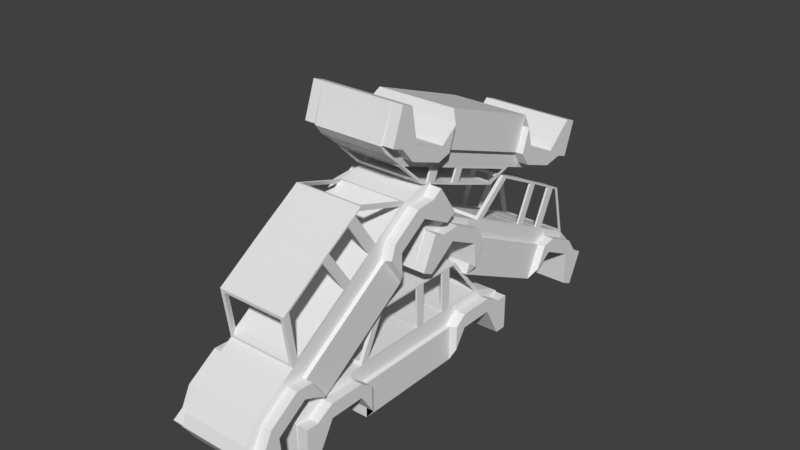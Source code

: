 # Source: carWall.blend  (saved by Blender 2.79.0; exported with 4.5.12 LTS)
import bpy
from mathutils import Matrix  # noqa: F401  (used for matrix-valued properties, if any)

bpy.ops.wm.read_factory_settings(use_empty=True)
scene = bpy.context.scene
scene.name = 'Scene'

# ---- collections
col_collection_1 = bpy.data.collections.new('Collection 1'); scene.collection.children.link(col_collection_1)

# ---- world
world_world = bpy.data.worlds.new('World'); scene.world = world_world
world_world.color = (0.05088, 0.05088, 0.05088)
world_world.use_sun_shadow = False
world_world.sun_shadow_jitter_overblur = 0.0
world_world.cycles.sampling_method = 'MANUAL'

# ---- meshes
me_cube_003 = bpy.data.meshes.new('Cube.003')
me_cube_003.from_pydata([(1.732, -1.155, -0.938), (1.732, -1.155, 1.0), (2.027, -1.356, 1.533), (2.027, -1.356, 0.7604), (2.027, -1.886, 1.533), (2.027, -1.886, 0.7604), (2.027, -2.142, 1.0), (2.027, -2.142, -0.938), (2.027, -2.323, 1.0), (2.027, -2.323, -0.938), (1.566, -1.155, -0.938), (1.566, -1.155, 1.0), (1.566, -1.356, 0.7604), (1.566, -1.356, 1.533), (1.566, -1.886, 0.7604), (1.566, -1.886, 1.533), (1.566, -2.142, -0.938), (1.566, -2.142, 1.0), (1.566, -2.323, -0.938), (1.566, -2.323, 1.0), (1.503, -1.033, 1.941), (1.503, -1.356, 1.834), (1.503, -1.886, 1.834), (1.503, -2.187, 1.421), (1.503, -2.333, 1.053), (1.503, -1.155, -0.938), (1.503, -1.356, 0.7604), (1.503, -1.886, 0.7604), (1.503, -2.142, -0.938), (1.503, -2.323, -0.938), (1.503, -0.7244, 2.656), (1.732, 0.5684, -0.938), (1.732, 0.5684, 1.0), (1.732, 0.0, -0.938), (1.732, 0.0, 1.0), (2.027, 0.7688, 1.533), (2.027, 0.7688, 0.7604), (2.027, 1.299, 1.533), (2.027, 1.299, 0.7604), (2.027, 1.555, 1.0), (2.027, 1.555, -0.938), (2.027, 1.736, 1.0), (2.027, 1.736, -0.938), (1.566, 0.5684, -0.938), (1.566, 0.5684, 1.0), (1.566, 0.0, 1.0), (1.566, 0.0, -0.938), (1.566, 0.7688, 0.7604), (1.566, 0.7688, 1.533), (1.566, 1.299, 0.7604), (1.566, 1.299, 1.533), (1.566, 1.555, -0.938), (1.566, 1.555, 1.0), (1.566, 1.736, -0.938), (1.566, 1.736, 1.0), (1.424, 0.4833, 1.929), (1.503, 0.0, -0.938), (1.503, 0.7688, 1.906), (1.503, 1.209, 1.906), (1.503, 1.6, 1.421), (1.503, 1.747, 1.053), (1.503, 0.5684, -0.938), (1.424, -0.04942, 1.951), (1.503, 0.7688, 0.7604), (1.503, 1.299, 0.7604), (1.503, 1.555, -0.938), (1.503, 1.736, -0.938), (1.424, -0.03739, 2.648), (1.424, 0.4953, 2.64), (1.503, 0.7229, 2.656), (1.424, 0.08511, 1.929), (1.424, 0.09713, 2.665), (1.346, -1.134, 1.989), (1.346, -0.8388, 2.607), (1.503, -1.155, 1.834), (1.503, -0.818, 2.763), (1.503, 0.0, 1.834), (1.503, 0.01202, 2.763), (1.424, 0.6405, 1.916), (1.424, 0.6526, 2.648), (1.368, 1.27, 1.966), (1.368, 0.8099, 2.596), (1.503, 0.7688, 1.834), (1.503, 0.5684, 1.834), (1.503, 0.5804, 2.728), (1.503, 1.299, 1.834), (1.503, 0.7808, 2.728), (-1.732, -1.155, -0.938), (-1.732, -1.155, 1.0), (0.0, -1.155, -0.938), (0.0, -1.155, 1.834), (-2.027, -1.356, 1.533), (-2.027, -1.356, 0.7604), (0.0, -1.356, 0.7604), (0.0, -1.356, 1.834), (-2.027, -1.886, 1.533), (-2.027, -1.886, 0.7604), (0.0, -1.886, 0.7604), (0.0, -1.886, 1.834), (-2.027, -2.142, 1.0), (-2.027, -2.142, -0.938), (0.0, -2.142, -0.938), (0.0, -2.187, 1.421), (-2.027, -2.323, 1.0), (-2.027, -2.323, -0.938), (0.0, -2.323, -0.938), (0.0, -2.333, 1.053), (-1.566, -1.155, -0.938), (-1.566, -1.155, 1.0), (-1.566, -1.356, 0.7604), (-1.566, -1.356, 1.533), (-1.566, -1.886, 0.7604), (-1.566, -1.886, 1.533), (-1.566, -2.142, -0.938), (-1.566, -2.142, 1.0), (-1.566, -2.323, -0.938), (-1.566, -2.323, 1.0), (-1.503, -1.033, 1.941), (-1.503, -1.356, 1.834), (-1.503, -1.886, 1.834), (-1.503, -2.187, 1.421), (-1.503, -2.333, 1.053), (-1.503, -1.155, -0.938), (-1.503, -1.356, 0.7604), (-1.503, -1.886, 0.7604), (-1.503, -2.142, -0.938), (-1.503, -2.323, -0.938), (-1.503, -0.7244, 2.656), (6.493e-07, -0.818, 2.763), (-1.732, 0.5684, -0.938), (-1.732, 0.5684, 1.0), (0.0, 0.5684, -0.938), (-1.732, 0.0, -0.938), (-1.732, 0.0, 1.0), (0.0, 0.0, -0.938), (-2.027, 0.7688, 1.533), (-2.027, 0.7688, 0.7604), (0.0, 0.7688, 0.7604), (-2.027, 1.299, 1.533), (-2.027, 1.299, 0.7604), (0.0, 1.299, 0.7604), (0.0, 1.299, 1.834), (-2.027, 1.555, 1.0), (-2.027, 1.555, -0.938), (0.0, 1.555, -0.938), (0.0, 1.6, 1.421), (-2.027, 1.736, 1.0), (-2.027, 1.736, -0.938), (0.0, 1.736, -0.938), (0.0, 1.747, 1.053), (-1.566, 0.5684, -0.938), (-1.566, 0.5684, 1.0), (-1.566, 0.0, 1.0), (-1.566, 0.0, -0.938), (-1.566, 0.7688, 0.7604), (-1.566, 0.7688, 1.533), (-1.566, 1.299, 0.7604), (-1.566, 1.299, 1.533), (-1.566, 1.555, -0.938), (-1.566, 1.555, 1.0), (-1.566, 1.736, -0.938), (-1.566, 1.736, 1.0), (-1.424, 0.4833, 1.929), (-1.503, 0.0, -0.938), (-1.503, 0.7688, 1.906), (-1.503, 1.209, 1.906), (-1.503, 1.6, 1.421), (-1.503, 1.747, 1.053), (-1.503, 0.5684, -0.938), (-1.424, -0.04942, 1.951), (-1.503, 0.7688, 0.7604), (-1.503, 1.299, 0.7604), (-1.503, 1.555, -0.938), (-1.503, 1.736, -0.938), (6.493e-07, 0.01202, 2.763), (-1.424, -0.03739, 2.648), (-1.424, 0.4953, 2.64), (6.493e-07, 0.5804, 2.728), (-1.503, 0.7229, 2.656), (6.493e-07, 0.7808, 2.728), (-1.424, 0.08511, 1.929), (-1.424, 0.09713, 2.665), (-1.346, -1.134, 1.989), (-1.346, -0.8388, 2.607), (-1.503, -1.155, 1.834), (-1.503, -0.818, 2.763), (0.0, -1.134, 1.989), (6.493e-07, -0.8388, 2.607), (-1.503, 0.0, 1.834), (-1.503, 0.01202, 2.763), (-1.424, 0.6405, 1.916), (-1.424, 0.6526, 2.648), (-1.368, 1.27, 1.966), (-1.368, 0.8099, 2.596), (-1.503, 0.7688, 1.834), (-1.503, 0.5684, 1.834), (-1.503, 0.5804, 2.728), (-1.503, 1.299, 1.834), (-1.503, 0.7808, 2.728), (0.0, 1.27, 1.966), (6.493e-07, 0.8099, 2.596), (0.0, -0.04942, 1.951), (0.0, -1.033, 1.941), (0.0, 0.6405, 1.916), (0.0, 0.7688, 1.906), (0.0, 1.209, 1.906), (1.503, -0.04942, 1.941), (1.503, -0.03739, 2.656), (1.503, 0.08511, 1.919), (1.503, 0.09713, 2.672), (1.503, 0.4953, 2.648), (1.503, 0.4833, 1.919), (1.503, 0.6526, 2.656), (1.503, 0.6405, 1.906), (-1.503, -0.04942, 1.941), (-1.503, -0.03739, 2.656), (-1.503, 0.08511, 1.919), (-1.503, 0.09713, 2.672), (-1.503, 0.4953, 2.648), (-1.503, 0.4833, 1.919), (-1.503, 0.6526, 2.656), (-1.503, 0.6405, 1.906), (0.0, -0.04942, 1.941), (0.0, 0.6405, 1.906), (0.0, -1.155, -0.3825), (0.0, -1.155, 1.834), (2.027, -1.155, 1.0), (2.027, -1.155, -0.3825), (1.566, -1.155, -0.3825), (1.566, -1.155, 1.0), (1.503, -1.155, -0.3825), (1.503, -1.155, 1.834), (-2.027, -1.155, 1.0), (-2.027, -1.155, -0.3825), (-1.566, -1.155, -0.3825), (-1.566, -1.155, 1.0), (-1.503, -1.155, -0.3825), (-1.503, -1.155, 1.834), (0.0, 0.5914, -0.2512), (2.027, 0.5914, 1.061), (2.027, 0.5914, -0.2512), (1.566, 0.5914, -0.2512), (1.566, 0.5914, 1.061), (1.503, 0.5914, -0.2512), (1.503, 0.5914, 1.834), (1.503, 0.6553, 1.906), (-2.027, 0.5914, 1.061), (-2.027, 0.5914, -0.2512), (-1.566, 0.5914, -0.2512), (-1.566, 0.5914, 1.061), (-1.503, 0.5914, -0.2512), (-1.503, 0.5914, 1.834), (-1.503, 0.6553, 1.906), (0.0, 0.6553, 1.906)], [], [(33, 34, 1, 0), (46, 33, 0, 10), (231, 225, 94, 21), (12, 3, 5, 14), (227, 226, 2, 3), (228, 227, 3, 12), (14, 5, 7, 16), (21, 94, 98, 22), (3, 2, 4, 5), (7, 6, 8, 9), (22, 98, 102, 23), (5, 4, 6, 7), (29, 24, 106, 105), (16, 7, 9, 18), (23, 102, 106, 24), (6, 17, 19, 8), (28, 16, 18, 29), (9, 8, 19, 18), (4, 15, 17, 6), (2, 13, 15, 4), (27, 14, 16, 28), (230, 228, 12, 26), (26, 12, 14, 27), (226, 229, 13, 2), (34, 45, 11, 1), (56, 46, 10, 25), (134, 56, 25, 89), (93, 26, 27, 97), (224, 230, 26, 93), (97, 27, 28, 101), (101, 28, 29, 105), (17, 23, 24, 19), (18, 19, 24, 29), (15, 22, 23, 17), (13, 21, 22, 15), (229, 231, 21, 13), (45, 76, 74, 11), (77, 174, 128, 75), (33, 31, 32, 34), (46, 43, 31, 33), (47, 49, 38, 36), (240, 36, 35, 239), (241, 47, 36, 240), (49, 51, 40, 38), (36, 38, 37, 35), (40, 42, 41, 39), (85, 59, 145, 141), (38, 40, 39, 37), (66, 148, 149, 60), (51, 53, 42, 40), (59, 60, 149, 145), (39, 41, 54, 52), (65, 66, 53, 51), (42, 53, 54, 41), (37, 39, 52, 50), (35, 37, 50, 48), (64, 65, 51, 49), (243, 63, 47, 241), (63, 64, 49, 47), (239, 35, 48, 242), (34, 32, 44, 45), (56, 61, 43, 46), (134, 131, 61, 56), (137, 140, 64, 63), (238, 137, 63, 243), (140, 144, 65, 64), (144, 148, 66, 65), (52, 54, 60, 59), (53, 66, 60, 54), (50, 52, 59, 85), (48, 50, 85, 82), (242, 48, 82, 244), (45, 44, 83, 76), (84, 86, 179, 177), (77, 84, 177, 174), (207, 206, 76, 77), (206, 20, 74, 76), (30, 207, 77, 75), (20, 30, 75, 74), (72, 186, 90, 74), (187, 73, 75, 128), (73, 72, 74, 75), (208, 209, 77, 76), (211, 208, 76, 83), (209, 210, 84, 77), (210, 211, 83, 84), (69, 58, 85, 86), (58, 57, 82, 85), (245, 213, 83, 244), (212, 69, 86, 84), (213, 212, 84, 83), (80, 81, 86, 85), (199, 80, 85, 141), (81, 200, 179, 86), (132, 87, 88, 133), (153, 107, 87, 132), (237, 118, 94, 225), (109, 111, 96, 92), (233, 92, 91, 232), (234, 109, 92, 233), (111, 113, 100, 96), (118, 119, 98, 94), (92, 96, 95, 91), (100, 104, 103, 99), (119, 120, 102, 98), (96, 100, 99, 95), (126, 105, 106, 121), (113, 115, 104, 100), (120, 121, 106, 102), (99, 103, 116, 114), (125, 126, 115, 113), (104, 115, 116, 103), (95, 99, 114, 112), (91, 95, 112, 110), (124, 125, 113, 111), (236, 123, 109, 234), (123, 124, 111, 109), (232, 91, 110, 235), (133, 88, 108, 152), (163, 122, 107, 153), (134, 89, 122, 163), (93, 97, 124, 123), (224, 93, 123, 236), (97, 101, 125, 124), (101, 105, 126, 125), (114, 116, 121, 120), (115, 126, 121, 116), (112, 114, 120, 119), (110, 112, 119, 118), (235, 110, 118, 237), (152, 108, 184, 188), (189, 185, 128, 174), (132, 133, 130, 129), (153, 132, 129, 150), (154, 136, 139, 156), (247, 246, 135, 136), (248, 247, 136, 154), (156, 139, 143, 158), (136, 135, 138, 139), (143, 142, 146, 147), (197, 141, 145, 166), (139, 138, 142, 143), (173, 167, 149, 148), (158, 143, 147, 160), (166, 145, 149, 167), (142, 159, 161, 146), (172, 158, 160, 173), (147, 146, 161, 160), (138, 157, 159, 142), (135, 155, 157, 138), (171, 156, 158, 172), (250, 248, 154, 170), (170, 154, 156, 171), (246, 249, 155, 135), (133, 152, 151, 130), (163, 153, 150, 168), (134, 163, 168, 131), (137, 170, 171, 140), (238, 250, 170, 137), (140, 171, 172, 144), (144, 172, 173, 148), (159, 166, 167, 161), (160, 161, 167, 173), (157, 197, 166, 159), (155, 194, 197, 157), (249, 251, 194, 155), (152, 188, 195, 151), (196, 177, 179, 198), (189, 174, 177, 196), (215, 189, 188, 214), (214, 188, 184, 117), (127, 185, 189, 215), (117, 184, 185, 127), (182, 184, 90, 186), (187, 128, 185, 183), (183, 185, 184, 182), (216, 188, 189, 217), (219, 195, 188, 216), (217, 189, 196, 218), (218, 196, 195, 219), (178, 198, 197, 165), (165, 197, 194, 164), (252, 251, 195, 221), (220, 196, 198, 178), (221, 195, 196, 220), (192, 197, 198, 193), (199, 141, 197, 192), (193, 198, 179, 200), (202, 222, 214, 117), (20, 206, 222, 202), (186, 72, 20, 202), (182, 186, 202, 117), (117, 127, 183, 182), (20, 72, 73, 30), (211, 219, 216, 208), (253, 252, 221, 223), (205, 165, 164, 204), (58, 205, 204, 57), (245, 253, 223, 213), (199, 205, 58, 80), (192, 165, 205, 199), (209, 217, 218, 210), (178, 165, 192, 193), (69, 81, 80, 58), (69, 212, 220, 178), (193, 81, 69, 178), (162, 55, 78, 203, 190), (30, 127, 215, 207), (187, 183, 127, 30, 73), (55, 68, 79, 78), (67, 62, 206, 207), (70, 71, 209, 208), (68, 55, 211, 210), (78, 79, 212, 213), (169, 175, 215, 214), (181, 180, 216, 217), (162, 176, 218, 219), (191, 190, 221, 220), (201, 169, 214, 222), (62, 201, 222, 206), (180, 70, 208, 216), (55, 162, 219, 211), (190, 203, 223, 221), (203, 78, 213, 223), (176, 68, 210, 218), (71, 181, 217, 209), (79, 191, 220, 212), (175, 67, 207, 215), (169, 201, 62, 70, 180), (67, 71, 70, 62), (175, 169, 180, 181), (162, 190, 191, 176), (181, 71, 67, 175), (176, 191, 79, 68), (108, 235, 237, 184), (89, 224, 236, 122), (88, 232, 235, 108), (122, 236, 234, 107), (107, 234, 233, 87), (87, 233, 232, 88), (184, 237, 225, 90), (11, 74, 231, 229), (89, 25, 230, 224), (1, 11, 229, 226), (25, 10, 228, 230), (10, 0, 227, 228), (0, 1, 226, 227), (74, 90, 225, 231), (57, 204, 253, 245), (204, 164, 252, 253), (164, 194, 251, 252), (151, 195, 251, 249), (131, 168, 250, 238), (130, 151, 249, 246), (168, 150, 248, 250), (150, 129, 247, 248), (129, 130, 246, 247), (57, 245, 244, 82), (44, 242, 244, 83), (131, 238, 243, 61), (32, 239, 242, 44), (61, 243, 241, 43), (43, 241, 240, 31), (31, 240, 239, 32)])
me_cube_003.use_remesh_preserve_volume = False
me_cube_003.use_remesh_preserve_attributes = False
me_cube_003.use_mirror_vertex_groups = False
me_cube_003.update()
me_cube_002 = bpy.data.meshes.new('Cube.002')
me_cube_002.from_pydata([(1.732, -1.155, -0.938), (1.732, -1.155, 1.0), (2.027, -1.356, 1.533), (2.027, -1.356, 0.7604), (2.027, -1.886, 1.533), (2.027, -1.886, 0.7604), (2.027, -2.142, 1.0), (2.027, -2.142, -0.938), (2.027, -2.323, 1.0), (2.027, -2.323, -0.938), (1.566, -1.155, -0.938), (1.566, -1.155, 1.0), (1.566, -1.356, 0.7604), (1.566, -1.356, 1.533), (1.566, -1.886, 0.7604), (1.566, -1.886, 1.533), (1.566, -2.142, -0.938), (1.566, -2.142, 1.0), (1.566, -2.323, -0.938), (1.566, -2.323, 1.0), (1.503, -1.033, 1.941), (1.503, -1.356, 1.834), (1.503, -1.886, 1.834), (1.503, -2.187, 1.421), (1.503, -2.333, 1.053), (1.503, -1.155, -0.938), (1.503, -1.356, 0.7604), (1.503, -1.886, 0.7604), (1.503, -2.142, -0.938), (1.503, -2.323, -0.938), (1.503, -0.7364, 4.169), (1.732, 0.5684, -0.938), (1.732, 0.5684, 1.0), (1.732, 0.0, -0.938), (1.732, 0.0, 1.0), (2.027, 0.7688, 1.533), (2.027, 0.7688, 0.7604), (2.027, 1.299, 1.533), (2.027, 1.299, 0.7604), (2.027, 1.555, 1.0), (2.027, 1.555, -0.938), (2.027, 1.736, 1.0), (2.027, 1.736, -0.938), (1.566, 0.5684, -0.938), (1.566, 0.5684, 1.0), (1.566, 0.0, 1.0), (1.566, 0.0, -0.938), (1.566, 0.7688, 0.7604), (1.566, 0.7688, 1.533), (1.566, 1.299, 0.7604), (1.566, 1.299, 1.533), (1.566, 1.555, -0.938), (1.566, 1.555, 1.0), (1.566, 1.736, -0.938), (1.566, 1.736, 1.0), (1.424, 0.4833, 1.929), (1.503, 0.0, -0.938), (1.503, 0.7688, 1.906), (1.503, 1.209, 1.906), (1.503, 1.6, 1.421), (1.503, 1.747, 1.053), (1.503, 0.5684, -0.938), (1.424, -0.04942, 1.951), (1.503, 0.7688, 0.7604), (1.503, 1.299, 0.7604), (1.503, 1.555, -0.938), (1.503, 1.736, -0.938), (1.424, -0.04942, 4.161), (1.424, 0.4833, 4.153), (1.503, 0.7108, 4.168), (1.424, 0.08511, 1.929), (1.424, 0.08511, 4.177), (1.346, -1.134, 1.989), (1.346, -0.8508, 4.12), (1.503, -1.155, 1.834), (1.503, -0.8301, 4.276), (1.503, 0.0, 1.834), (1.503, 0.0, 4.276), (1.424, 0.6405, 1.916), (1.424, 0.6405, 4.16), (1.368, 1.27, 1.966), (1.368, 0.7979, 4.108), (1.503, 0.7688, 1.834), (1.503, 0.5684, 1.834), (1.503, 0.5684, 4.24), (1.503, 1.299, 1.834), (1.503, 0.7688, 4.24), (-1.732, -1.155, -0.938), (-1.732, -1.155, 1.0), (0.0, -1.155, -0.938), (0.0, -1.155, 1.834), (-2.027, -1.356, 1.533), (-2.027, -1.356, 0.7604), (0.0, -1.356, 0.7604), (0.0, -1.356, 1.834), (-2.027, -1.886, 1.533), (-2.027, -1.886, 0.7604), (0.0, -1.886, 0.7604), (0.0, -1.886, 1.834), (-2.027, -2.142, 1.0), (-2.027, -2.142, -0.938), (0.0, -2.142, -0.938), (0.0, -2.187, 1.421), (-2.027, -2.323, 1.0), (-2.027, -2.323, -0.938), (0.0, -2.323, -0.938), (0.0, -2.333, 1.053), (-1.566, -1.155, -0.938), (-1.566, -1.155, 1.0), (-1.566, -1.356, 0.7604), (-1.566, -1.356, 1.533), (-1.566, -1.886, 0.7604), (-1.566, -1.886, 1.533), (-1.566, -2.142, -0.938), (-1.566, -2.142, 1.0), (-1.566, -2.323, -0.938), (-1.566, -2.323, 1.0), (-1.503, -1.033, 1.941), (-1.503, -1.356, 1.834), (-1.503, -1.886, 1.834), (-1.503, -2.187, 1.421), (-1.503, -2.333, 1.053), (-1.503, -1.155, -0.938), (-1.503, -1.356, 0.7604), (-1.503, -1.886, 0.7604), (-1.503, -2.142, -0.938), (-1.503, -2.323, -0.938), (-1.503, -0.7364, 4.169), (0.0, -0.8301, 4.276), (-1.732, 0.5684, -0.938), (-1.732, 0.5684, 1.0), (0.0, 0.5684, -0.938), (-1.732, 0.0, -0.938), (-1.732, 0.0, 1.0), (0.0, 0.0, -0.938), (-2.027, 0.7688, 1.533), (-2.027, 0.7688, 0.7604), (0.0, 0.7688, 0.7604), (-2.027, 1.299, 1.533), (-2.027, 1.299, 0.7604), (0.0, 1.299, 0.7604), (0.0, 1.299, 1.834), (-2.027, 1.555, 1.0), (-2.027, 1.555, -0.938), (0.0, 1.555, -0.938), (0.0, 1.6, 1.421), (-2.027, 1.736, 1.0), (-2.027, 1.736, -0.938), (0.0, 1.736, -0.938), (0.0, 1.747, 1.053), (-1.566, 0.5684, -0.938), (-1.566, 0.5684, 1.0), (-1.566, 0.0, 1.0), (-1.566, 0.0, -0.938), (-1.566, 0.7688, 0.7604), (-1.566, 0.7688, 1.533), (-1.566, 1.299, 0.7604), (-1.566, 1.299, 1.533), (-1.566, 1.555, -0.938), (-1.566, 1.555, 1.0), (-1.566, 1.736, -0.938), (-1.566, 1.736, 1.0), (-1.424, 0.4833, 1.929), (-1.503, 0.0, -0.938), (-1.503, 0.7688, 1.906), (-1.503, 1.209, 1.906), (-1.503, 1.6, 1.421), (-1.503, 1.747, 1.053), (-1.503, 0.5684, -0.938), (-1.424, -0.04942, 1.951), (-1.503, 0.7688, 0.7604), (-1.503, 1.299, 0.7604), (-1.503, 1.555, -0.938), (-1.503, 1.736, -0.938), (0.0, 0.0, 4.276), (-1.424, -0.04942, 4.161), (-1.424, 0.4833, 4.153), (0.0, 0.5684, 4.24), (-1.503, 0.7108, 4.168), (0.0, 0.7688, 4.24), (-1.424, 0.08511, 1.929), (-1.424, 0.08511, 4.177), (-1.346, -1.134, 1.989), (-1.346, -0.8508, 4.12), (-1.503, -1.155, 1.834), (-1.503, -0.8301, 4.276), (0.0, -1.134, 1.989), (0.0, -0.8508, 4.12), (-1.503, 0.0, 1.834), (-1.503, 0.0, 4.276), (-1.424, 0.6405, 1.916), (-1.424, 0.6405, 4.16), (-1.368, 1.27, 1.966), (-1.368, 0.7979, 4.108), (-1.503, 0.7688, 1.834), (-1.503, 0.5684, 1.834), (-1.503, 0.5684, 4.24), (-1.503, 1.299, 1.834), (-1.503, 0.7688, 4.24), (0.0, 1.27, 1.966), (0.0, 0.7979, 4.108), (0.0, -0.04942, 1.951), (0.0, -1.033, 1.941), (0.0, 0.6405, 1.916), (0.0, 0.7688, 1.906), (0.0, 1.209, 1.906), (1.503, -0.04942, 1.941), (1.503, -0.04942, 4.169), (1.503, 0.08511, 1.919), (1.503, 0.08511, 4.185), (1.503, 0.4833, 4.16), (1.503, 0.4833, 1.919), (1.503, 0.6405, 4.168), (1.503, 0.6405, 1.906), (-1.503, -0.04942, 1.941), (-1.503, -0.04942, 4.169), (-1.503, 0.08511, 1.919), (-1.503, 0.08511, 4.185), (-1.503, 0.4833, 4.16), (-1.503, 0.4833, 1.919), (-1.503, 0.6405, 4.168), (-1.503, 0.6405, 1.906), (0.0, -0.04942, 1.941), (0.0, 0.6405, 1.906), (0.0, -1.155, -0.3825), (0.0, -1.155, 1.834), (2.027, -1.155, 1.0), (2.027, -1.155, -0.3825), (1.566, -1.155, -0.3825), (1.566, -1.155, 1.0), (1.503, -1.155, -0.3825), (1.503, -1.155, 1.834), (-2.027, -1.155, 1.0), (-2.027, -1.155, -0.3825), (-1.566, -1.155, -0.3825), (-1.566, -1.155, 1.0), (-1.503, -1.155, -0.3825), (-1.503, -1.155, 1.834), (0.0, 0.5914, -0.2512), (2.027, 0.5914, 1.061), (2.027, 0.5914, -0.2512), (1.566, 0.5914, -0.2512), (1.566, 0.5914, 1.061), (1.503, 0.5914, -0.2512), (1.503, 0.5914, 1.834), (1.503, 0.6553, 1.906), (-2.027, 0.5914, 1.061), (-2.027, 0.5914, -0.2512), (-1.566, 0.5914, -0.2512), (-1.566, 0.5914, 1.061), (-1.503, 0.5914, -0.2512), (-1.503, 0.5914, 1.834), (-1.503, 0.6553, 1.906), (0.0, 0.6553, 1.906)], [], [(33, 34, 1, 0), (46, 33, 0, 10), (231, 225, 94, 21), (12, 3, 5, 14), (227, 226, 2, 3), (228, 227, 3, 12), (14, 5, 7, 16), (21, 94, 98, 22), (3, 2, 4, 5), (7, 6, 8, 9), (22, 98, 102, 23), (5, 4, 6, 7), (29, 24, 106, 105), (16, 7, 9, 18), (23, 102, 106, 24), (6, 17, 19, 8), (28, 16, 18, 29), (9, 8, 19, 18), (4, 15, 17, 6), (2, 13, 15, 4), (27, 14, 16, 28), (230, 228, 12, 26), (26, 12, 14, 27), (226, 229, 13, 2), (34, 45, 11, 1), (56, 46, 10, 25), (134, 56, 25, 89), (93, 26, 27, 97), (224, 230, 26, 93), (97, 27, 28, 101), (101, 28, 29, 105), (17, 23, 24, 19), (18, 19, 24, 29), (15, 22, 23, 17), (13, 21, 22, 15), (229, 231, 21, 13), (45, 76, 74, 11), (77, 174, 128, 75), (33, 31, 32, 34), (46, 43, 31, 33), (47, 49, 38, 36), (240, 36, 35, 239), (241, 47, 36, 240), (49, 51, 40, 38), (36, 38, 37, 35), (40, 42, 41, 39), (85, 59, 145, 141), (38, 40, 39, 37), (66, 148, 149, 60), (51, 53, 42, 40), (59, 60, 149, 145), (39, 41, 54, 52), (65, 66, 53, 51), (42, 53, 54, 41), (37, 39, 52, 50), (35, 37, 50, 48), (64, 65, 51, 49), (243, 63, 47, 241), (63, 64, 49, 47), (239, 35, 48, 242), (34, 32, 44, 45), (56, 61, 43, 46), (134, 131, 61, 56), (137, 140, 64, 63), (238, 137, 63, 243), (140, 144, 65, 64), (144, 148, 66, 65), (52, 54, 60, 59), (53, 66, 60, 54), (50, 52, 59, 85), (48, 50, 85, 82), (242, 48, 82, 244), (45, 44, 83, 76), (84, 86, 179, 177), (77, 84, 177, 174), (207, 206, 76, 77), (206, 20, 74, 76), (30, 207, 77, 75), (20, 30, 75, 74), (72, 186, 90, 74), (187, 73, 75, 128), (73, 72, 74, 75), (208, 209, 77, 76), (211, 208, 76, 83), (209, 210, 84, 77), (210, 211, 83, 84), (69, 58, 85, 86), (58, 57, 82, 85), (245, 213, 83, 244), (212, 69, 86, 84), (213, 212, 84, 83), (80, 81, 86, 85), (199, 80, 85, 141), (81, 200, 179, 86), (132, 87, 88, 133), (153, 107, 87, 132), (237, 118, 94, 225), (109, 111, 96, 92), (233, 92, 91, 232), (234, 109, 92, 233), (111, 113, 100, 96), (118, 119, 98, 94), (92, 96, 95, 91), (100, 104, 103, 99), (119, 120, 102, 98), (96, 100, 99, 95), (126, 105, 106, 121), (113, 115, 104, 100), (120, 121, 106, 102), (99, 103, 116, 114), (125, 126, 115, 113), (104, 115, 116, 103), (95, 99, 114, 112), (91, 95, 112, 110), (124, 125, 113, 111), (236, 123, 109, 234), (123, 124, 111, 109), (232, 91, 110, 235), (133, 88, 108, 152), (163, 122, 107, 153), (134, 89, 122, 163), (93, 97, 124, 123), (224, 93, 123, 236), (97, 101, 125, 124), (101, 105, 126, 125), (114, 116, 121, 120), (115, 126, 121, 116), (112, 114, 120, 119), (110, 112, 119, 118), (235, 110, 118, 237), (152, 108, 184, 188), (189, 185, 128, 174), (132, 133, 130, 129), (153, 132, 129, 150), (154, 136, 139, 156), (247, 246, 135, 136), (248, 247, 136, 154), (156, 139, 143, 158), (136, 135, 138, 139), (143, 142, 146, 147), (197, 141, 145, 166), (139, 138, 142, 143), (173, 167, 149, 148), (158, 143, 147, 160), (166, 145, 149, 167), (142, 159, 161, 146), (172, 158, 160, 173), (147, 146, 161, 160), (138, 157, 159, 142), (135, 155, 157, 138), (171, 156, 158, 172), (250, 248, 154, 170), (170, 154, 156, 171), (246, 249, 155, 135), (133, 152, 151, 130), (163, 153, 150, 168), (134, 163, 168, 131), (137, 170, 171, 140), (238, 250, 170, 137), (140, 171, 172, 144), (144, 172, 173, 148), (159, 166, 167, 161), (160, 161, 167, 173), (157, 197, 166, 159), (155, 194, 197, 157), (249, 251, 194, 155), (152, 188, 195, 151), (196, 177, 179, 198), (189, 174, 177, 196), (215, 189, 188, 214), (214, 188, 184, 117), (127, 185, 189, 215), (117, 184, 185, 127), (182, 184, 90, 186), (187, 128, 185, 183), (183, 185, 184, 182), (216, 188, 189, 217), (219, 195, 188, 216), (217, 189, 196, 218), (218, 196, 195, 219), (178, 198, 197, 165), (165, 197, 194, 164), (252, 251, 195, 221), (220, 196, 198, 178), (221, 195, 196, 220), (192, 197, 198, 193), (199, 141, 197, 192), (193, 198, 179, 200), (202, 222, 214, 117), (20, 206, 222, 202), (186, 72, 20, 202), (182, 186, 202, 117), (117, 127, 183, 182), (20, 72, 73, 30), (211, 219, 216, 208), (253, 252, 221, 223), (205, 165, 164, 204), (58, 205, 204, 57), (245, 253, 223, 213), (199, 205, 58, 80), (192, 165, 205, 199), (209, 217, 218, 210), (178, 165, 192, 193), (69, 81, 80, 58), (69, 212, 220, 178), (193, 81, 69, 178), (162, 55, 78, 203, 190), (30, 127, 215, 207), (187, 183, 127, 30, 73), (55, 68, 79, 78), (67, 62, 206, 207), (70, 71, 209, 208), (68, 55, 211, 210), (78, 79, 212, 213), (169, 175, 215, 214), (181, 180, 216, 217), (162, 176, 218, 219), (191, 190, 221, 220), (201, 169, 214, 222), (62, 201, 222, 206), (180, 70, 208, 216), (55, 162, 219, 211), (190, 203, 223, 221), (203, 78, 213, 223), (176, 68, 210, 218), (71, 181, 217, 209), (79, 191, 220, 212), (175, 67, 207, 215), (169, 201, 62, 70, 180), (67, 71, 70, 62), (175, 169, 180, 181), (162, 190, 191, 176), (181, 71, 67, 175), (176, 191, 79, 68), (108, 235, 237, 184), (89, 224, 236, 122), (88, 232, 235, 108), (122, 236, 234, 107), (107, 234, 233, 87), (87, 233, 232, 88), (184, 237, 225, 90), (11, 74, 231, 229), (89, 25, 230, 224), (1, 11, 229, 226), (25, 10, 228, 230), (10, 0, 227, 228), (0, 1, 226, 227), (74, 90, 225, 231), (57, 204, 253, 245), (204, 164, 252, 253), (164, 194, 251, 252), (151, 195, 251, 249), (131, 168, 250, 238), (130, 151, 249, 246), (168, 150, 248, 250), (150, 129, 247, 248), (129, 130, 246, 247), (57, 245, 244, 82), (44, 242, 244, 83), (131, 238, 243, 61), (32, 239, 242, 44), (61, 243, 241, 43), (43, 241, 240, 31), (31, 240, 239, 32)])
me_cube_002.use_remesh_preserve_volume = False
me_cube_002.use_remesh_preserve_attributes = False
me_cube_002.use_mirror_vertex_groups = False
me_cube_002.update()
me_cube_000 = bpy.data.meshes.new('Cube.000')
me_cube_000.from_pydata([(1.732, -1.155, -0.938), (1.732, -1.155, 1.0), (2.027, -1.356, 1.533), (2.027, -1.356, 0.7604), (2.027, -1.886, 1.533), (2.027, -1.886, 0.7604), (2.027, -2.142, 1.0), (2.027, -2.142, -0.938), (2.027, -2.323, 1.0), (2.027, -2.323, -0.938), (1.566, -1.155, -0.938), (1.566, -1.155, 1.0), (1.566, -1.356, 0.7604), (1.566, -1.356, 1.533), (1.566, -1.886, 0.7604), (1.566, -1.886, 1.533), (1.566, -2.142, -0.938), (1.566, -2.142, 1.0), (1.566, -2.323, -0.938), (1.566, -2.323, 1.0), (1.503, -1.033, 1.941), (1.503, -1.356, 1.834), (1.503, -1.886, 1.834), (1.503, -2.187, 1.421), (1.503, -2.333, 1.053), (1.503, -1.155, -0.938), (1.503, -1.356, 0.7604), (1.503, -1.886, 0.7604), (1.503, -2.142, -0.938), (1.503, -2.323, -0.938), (1.503, -0.7364, 4.169), (1.732, 0.5684, -0.938), (1.732, 0.5684, 1.0), (1.732, 0.0, -0.938), (1.732, 0.0, 1.0), (2.027, 0.7688, 1.533), (2.027, 0.7688, 0.7604), (2.027, 1.299, 1.533), (2.027, 1.299, 0.7604), (2.027, 1.555, 1.0), (2.027, 1.555, -0.938), (2.027, 1.736, 1.0), (2.027, 1.736, -0.938), (1.566, 0.5684, -0.938), (1.566, 0.5684, 1.0), (1.566, 0.0, 1.0), (1.566, 0.0, -0.938), (1.566, 0.7688, 0.7604), (1.566, 0.7688, 1.533), (1.566, 1.299, 0.7604), (1.566, 1.299, 1.533), (1.566, 1.555, -0.938), (1.566, 1.555, 1.0), (1.566, 1.736, -0.938), (1.566, 1.736, 1.0), (1.424, 0.4833, 1.929), (1.503, 0.0, -0.938), (1.503, 0.7688, 1.906), (1.503, 1.209, 1.906), (1.503, 1.6, 1.421), (1.503, 1.747, 1.053), (1.503, 0.5684, -0.938), (1.424, -0.04942, 1.951), (1.503, 0.7688, 0.7604), (1.503, 1.299, 0.7604), (1.503, 1.555, -0.938), (1.503, 1.736, -0.938), (1.424, -0.04942, 4.161), (1.424, 0.4833, 4.153), (1.503, 0.7108, 4.168), (1.424, 0.08511, 1.929), (1.424, 0.08511, 4.177), (1.346, -1.134, 1.989), (1.346, -0.8508, 4.12), (1.503, -1.155, 1.834), (1.503, -0.8301, 4.276), (1.503, 0.0, 1.834), (1.503, 0.0, 4.276), (1.424, 0.6405, 1.916), (1.424, 0.6405, 4.16), (1.368, 1.27, 1.966), (1.368, 0.7979, 4.108), (1.503, 0.7688, 1.834), (1.503, 0.5684, 1.834), (1.503, 0.5684, 4.24), (1.503, 1.299, 1.834), (1.503, 0.7688, 4.24), (-1.732, -1.155, -0.938), (-1.732, -1.155, 1.0), (0.0, -1.155, -0.938), (0.0, -1.155, 1.834), (-2.027, -1.356, 1.533), (-2.027, -1.356, 0.7604), (0.0, -1.356, 0.7604), (0.0, -1.356, 1.834), (-2.027, -1.886, 1.533), (-2.027, -1.886, 0.7604), (0.0, -1.886, 0.7604), (0.0, -1.886, 1.834), (-2.027, -2.142, 1.0), (-2.027, -2.142, -0.938), (0.0, -2.142, -0.938), (0.0, -2.187, 1.421), (-2.027, -2.323, 1.0), (-2.027, -2.323, -0.938), (0.0, -2.323, -0.938), (0.0, -2.333, 1.053), (-1.566, -1.155, -0.938), (-1.566, -1.155, 1.0), (-1.566, -1.356, 0.7604), (-1.566, -1.356, 1.533), (-1.566, -1.886, 0.7604), (-1.566, -1.886, 1.533), (-1.566, -2.142, -0.938), (-1.566, -2.142, 1.0), (-1.566, -2.323, -0.938), (-1.566, -2.323, 1.0), (-1.503, -1.033, 1.941), (-1.503, -1.356, 1.834), (-1.503, -1.886, 1.834), (-1.503, -2.187, 1.421), (-1.503, -2.333, 1.053), (-1.503, -1.155, -0.938), (-1.503, -1.356, 0.7604), (-1.503, -1.886, 0.7604), (-1.503, -2.142, -0.938), (-1.503, -2.323, -0.938), (-1.503, -0.7364, 4.169), (0.0, -0.8301, 4.276), (-1.732, 0.5684, -0.938), (-1.732, 0.5684, 1.0), (0.0, 0.5684, -0.938), (-1.732, 0.0, -0.938), (-1.732, 0.0, 1.0), (0.0, 0.0, -0.938), (-2.027, 0.7688, 1.533), (-2.027, 0.7688, 0.7604), (0.0, 0.7688, 0.7604), (-2.027, 1.299, 1.533), (-2.027, 1.299, 0.7604), (0.0, 1.299, 0.7604), (0.0, 1.299, 1.834), (-2.027, 1.555, 1.0), (-2.027, 1.555, -0.938), (0.0, 1.555, -0.938), (0.0, 1.6, 1.421), (-2.027, 1.736, 1.0), (-2.027, 1.736, -0.938), (0.0, 1.736, -0.938), (0.0, 1.747, 1.053), (-1.566, 0.5684, -0.938), (-1.566, 0.5684, 1.0), (-1.566, 0.0, 1.0), (-1.566, 0.0, -0.938), (-1.566, 0.7688, 0.7604), (-1.566, 0.7688, 1.533), (-1.566, 1.299, 0.7604), (-1.566, 1.299, 1.533), (-1.566, 1.555, -0.938), (-1.566, 1.555, 1.0), (-1.566, 1.736, -0.938), (-1.566, 1.736, 1.0), (-1.424, 0.4833, 1.929), (-1.503, 0.0, -0.938), (-1.503, 0.7688, 1.906), (-1.503, 1.209, 1.906), (-1.503, 1.6, 1.421), (-1.503, 1.747, 1.053), (-1.503, 0.5684, -0.938), (-1.424, -0.04942, 1.951), (-1.503, 0.7688, 0.7604), (-1.503, 1.299, 0.7604), (-1.503, 1.555, -0.938), (-1.503, 1.736, -0.938), (0.0, 0.0, 4.276), (-1.424, -0.04942, 4.161), (-1.424, 0.4833, 4.153), (0.0, 0.5684, 4.24), (-1.503, 0.7108, 4.168), (0.0, 0.7688, 4.24), (-1.424, 0.08511, 1.929), (-1.424, 0.08511, 4.177), (-1.346, -1.134, 1.989), (-1.346, -0.8508, 4.12), (-1.503, -1.155, 1.834), (-1.503, -0.8301, 4.276), (0.0, -1.134, 1.989), (0.0, -0.8508, 4.12), (-1.503, 0.0, 1.834), (-1.503, 0.0, 4.276), (-1.424, 0.6405, 1.916), (-1.424, 0.6405, 4.16), (-1.368, 1.27, 1.966), (-1.368, 0.7979, 4.108), (-1.503, 0.7688, 1.834), (-1.503, 0.5684, 1.834), (-1.503, 0.5684, 4.24), (-1.503, 1.299, 1.834), (-1.503, 0.7688, 4.24), (0.0, 1.27, 1.966), (0.0, 0.7979, 4.108), (0.0, -0.04942, 1.951), (0.0, -1.033, 1.941), (0.0, 0.6405, 1.916), (0.0, 0.7688, 1.906), (0.0, 1.209, 1.906), (1.503, -0.04942, 1.941), (1.503, -0.04942, 4.169), (1.503, 0.08511, 1.919), (1.503, 0.08511, 4.185), (1.503, 0.4833, 4.16), (1.503, 0.4833, 1.919), (1.503, 0.6405, 4.168), (1.503, 0.6405, 1.906), (-1.503, -0.04942, 1.941), (-1.503, -0.04942, 4.169), (-1.503, 0.08511, 1.919), (-1.503, 0.08511, 4.185), (-1.503, 0.4833, 4.16), (-1.503, 0.4833, 1.919), (-1.503, 0.6405, 4.168), (-1.503, 0.6405, 1.906), (0.0, -0.04942, 1.941), (0.0, 0.6405, 1.906), (0.0, -1.155, -0.3825), (0.0, -1.155, 1.834), (2.027, -1.155, 1.0), (2.027, -1.155, -0.3825), (1.566, -1.155, -0.3825), (1.566, -1.155, 1.0), (1.503, -1.155, -0.3825), (1.503, -1.155, 1.834), (-2.027, -1.155, 1.0), (-2.027, -1.155, -0.3825), (-1.566, -1.155, -0.3825), (-1.566, -1.155, 1.0), (-1.503, -1.155, -0.3825), (-1.503, -1.155, 1.834), (0.0, 0.5914, -0.2512), (2.027, 0.5914, 1.061), (2.027, 0.5914, -0.2512), (1.566, 0.5914, -0.2512), (1.566, 0.5914, 1.061), (1.503, 0.5914, -0.2512), (1.503, 0.5914, 1.834), (1.503, 0.6553, 1.906), (-2.027, 0.5914, 1.061), (-2.027, 0.5914, -0.2512), (-1.566, 0.5914, -0.2512), (-1.566, 0.5914, 1.061), (-1.503, 0.5914, -0.2512), (-1.503, 0.5914, 1.834), (-1.503, 0.6553, 1.906), (0.0, 0.6553, 1.906)], [], [(33, 34, 1, 0), (46, 33, 0, 10), (231, 225, 94, 21), (12, 3, 5, 14), (227, 226, 2, 3), (228, 227, 3, 12), (14, 5, 7, 16), (21, 94, 98, 22), (3, 2, 4, 5), (7, 6, 8, 9), (22, 98, 102, 23), (5, 4, 6, 7), (29, 24, 106, 105), (16, 7, 9, 18), (23, 102, 106, 24), (6, 17, 19, 8), (28, 16, 18, 29), (9, 8, 19, 18), (4, 15, 17, 6), (2, 13, 15, 4), (27, 14, 16, 28), (230, 228, 12, 26), (26, 12, 14, 27), (226, 229, 13, 2), (34, 45, 11, 1), (56, 46, 10, 25), (134, 56, 25, 89), (93, 26, 27, 97), (224, 230, 26, 93), (97, 27, 28, 101), (101, 28, 29, 105), (17, 23, 24, 19), (18, 19, 24, 29), (15, 22, 23, 17), (13, 21, 22, 15), (229, 231, 21, 13), (45, 76, 74, 11), (77, 174, 128, 75), (33, 31, 32, 34), (46, 43, 31, 33), (47, 49, 38, 36), (240, 36, 35, 239), (241, 47, 36, 240), (49, 51, 40, 38), (36, 38, 37, 35), (40, 42, 41, 39), (85, 59, 145, 141), (38, 40, 39, 37), (66, 148, 149, 60), (51, 53, 42, 40), (59, 60, 149, 145), (39, 41, 54, 52), (65, 66, 53, 51), (42, 53, 54, 41), (37, 39, 52, 50), (35, 37, 50, 48), (64, 65, 51, 49), (243, 63, 47, 241), (63, 64, 49, 47), (239, 35, 48, 242), (34, 32, 44, 45), (56, 61, 43, 46), (134, 131, 61, 56), (137, 140, 64, 63), (238, 137, 63, 243), (140, 144, 65, 64), (144, 148, 66, 65), (52, 54, 60, 59), (53, 66, 60, 54), (50, 52, 59, 85), (48, 50, 85, 82), (242, 48, 82, 244), (45, 44, 83, 76), (84, 86, 179, 177), (77, 84, 177, 174), (207, 206, 76, 77), (206, 20, 74, 76), (30, 207, 77, 75), (20, 30, 75, 74), (72, 186, 90, 74), (187, 73, 75, 128), (73, 72, 74, 75), (208, 209, 77, 76), (211, 208, 76, 83), (209, 210, 84, 77), (210, 211, 83, 84), (69, 58, 85, 86), (58, 57, 82, 85), (245, 213, 83, 244), (212, 69, 86, 84), (213, 212, 84, 83), (80, 81, 86, 85), (199, 80, 85, 141), (81, 200, 179, 86), (132, 87, 88, 133), (153, 107, 87, 132), (237, 118, 94, 225), (109, 111, 96, 92), (233, 92, 91, 232), (234, 109, 92, 233), (111, 113, 100, 96), (118, 119, 98, 94), (92, 96, 95, 91), (100, 104, 103, 99), (119, 120, 102, 98), (96, 100, 99, 95), (126, 105, 106, 121), (113, 115, 104, 100), (120, 121, 106, 102), (99, 103, 116, 114), (125, 126, 115, 113), (104, 115, 116, 103), (95, 99, 114, 112), (91, 95, 112, 110), (124, 125, 113, 111), (236, 123, 109, 234), (123, 124, 111, 109), (232, 91, 110, 235), (133, 88, 108, 152), (163, 122, 107, 153), (134, 89, 122, 163), (93, 97, 124, 123), (224, 93, 123, 236), (97, 101, 125, 124), (101, 105, 126, 125), (114, 116, 121, 120), (115, 126, 121, 116), (112, 114, 120, 119), (110, 112, 119, 118), (235, 110, 118, 237), (152, 108, 184, 188), (189, 185, 128, 174), (132, 133, 130, 129), (153, 132, 129, 150), (154, 136, 139, 156), (247, 246, 135, 136), (248, 247, 136, 154), (156, 139, 143, 158), (136, 135, 138, 139), (143, 142, 146, 147), (197, 141, 145, 166), (139, 138, 142, 143), (173, 167, 149, 148), (158, 143, 147, 160), (166, 145, 149, 167), (142, 159, 161, 146), (172, 158, 160, 173), (147, 146, 161, 160), (138, 157, 159, 142), (135, 155, 157, 138), (171, 156, 158, 172), (250, 248, 154, 170), (170, 154, 156, 171), (246, 249, 155, 135), (133, 152, 151, 130), (163, 153, 150, 168), (134, 163, 168, 131), (137, 170, 171, 140), (238, 250, 170, 137), (140, 171, 172, 144), (144, 172, 173, 148), (159, 166, 167, 161), (160, 161, 167, 173), (157, 197, 166, 159), (155, 194, 197, 157), (249, 251, 194, 155), (152, 188, 195, 151), (196, 177, 179, 198), (189, 174, 177, 196), (215, 189, 188, 214), (214, 188, 184, 117), (127, 185, 189, 215), (117, 184, 185, 127), (182, 184, 90, 186), (187, 128, 185, 183), (183, 185, 184, 182), (216, 188, 189, 217), (219, 195, 188, 216), (217, 189, 196, 218), (218, 196, 195, 219), (178, 198, 197, 165), (165, 197, 194, 164), (252, 251, 195, 221), (220, 196, 198, 178), (221, 195, 196, 220), (192, 197, 198, 193), (199, 141, 197, 192), (193, 198, 179, 200), (202, 222, 214, 117), (20, 206, 222, 202), (186, 72, 20, 202), (182, 186, 202, 117), (117, 127, 183, 182), (20, 72, 73, 30), (211, 219, 216, 208), (253, 252, 221, 223), (205, 165, 164, 204), (58, 205, 204, 57), (245, 253, 223, 213), (199, 205, 58, 80), (192, 165, 205, 199), (209, 217, 218, 210), (178, 165, 192, 193), (69, 81, 80, 58), (69, 212, 220, 178), (193, 81, 69, 178), (162, 55, 78, 203, 190), (30, 127, 215, 207), (187, 183, 127, 30, 73), (55, 68, 79, 78), (67, 62, 206, 207), (70, 71, 209, 208), (68, 55, 211, 210), (78, 79, 212, 213), (169, 175, 215, 214), (181, 180, 216, 217), (162, 176, 218, 219), (191, 190, 221, 220), (201, 169, 214, 222), (62, 201, 222, 206), (180, 70, 208, 216), (55, 162, 219, 211), (190, 203, 223, 221), (203, 78, 213, 223), (176, 68, 210, 218), (71, 181, 217, 209), (79, 191, 220, 212), (175, 67, 207, 215), (169, 201, 62, 70, 180), (67, 71, 70, 62), (175, 169, 180, 181), (162, 190, 191, 176), (181, 71, 67, 175), (176, 191, 79, 68), (108, 235, 237, 184), (89, 224, 236, 122), (88, 232, 235, 108), (122, 236, 234, 107), (107, 234, 233, 87), (87, 233, 232, 88), (184, 237, 225, 90), (11, 74, 231, 229), (89, 25, 230, 224), (1, 11, 229, 226), (25, 10, 228, 230), (10, 0, 227, 228), (0, 1, 226, 227), (74, 90, 225, 231), (57, 204, 253, 245), (204, 164, 252, 253), (164, 194, 251, 252), (151, 195, 251, 249), (131, 168, 250, 238), (130, 151, 249, 246), (168, 150, 248, 250), (150, 129, 247, 248), (129, 130, 246, 247), (57, 245, 244, 82), (44, 242, 244, 83), (131, 238, 243, 61), (32, 239, 242, 44), (61, 243, 241, 43), (43, 241, 240, 31), (31, 240, 239, 32)])
me_cube_000.use_remesh_preserve_volume = False
me_cube_000.use_remesh_preserve_attributes = False
me_cube_000.use_mirror_vertex_groups = False
me_cube_000.update()
me_cube_001 = bpy.data.meshes.new('Cube.001')
me_cube_001.from_pydata([(1.732, -1.155, -0.938), (1.732, -1.155, 1.0), (2.027, -1.356, 1.533), (2.027, -1.356, 0.7604), (2.027, -1.886, 1.533), (2.027, -1.886, 0.7604), (2.027, -2.142, 1.0), (2.027, -2.142, -0.938), (2.027, -2.323, 1.0), (2.027, -2.323, -0.938), (1.566, -1.155, -0.938), (1.566, -1.155, 1.0), (1.566, -1.356, 0.7604), (1.566, -1.356, 1.533), (1.566, -1.886, 0.7604), (1.566, -1.886, 1.533), (1.566, -2.142, -0.938), (1.566, -2.142, 1.0), (1.566, -2.323, -0.938), (1.566, -2.323, 1.0), (1.503, -1.033, 1.941), (1.503, -1.356, 1.834), (1.503, -1.886, 1.834), (1.503, -2.187, 1.421), (1.503, -2.333, 1.053), (1.503, -1.155, -0.938), (1.503, -1.356, 0.7604), (1.503, -1.886, 0.7604), (1.503, -2.142, -0.938), (1.503, -2.323, -0.938), (1.503, -0.7364, 4.169), (1.732, 0.5684, -0.938), (1.732, 0.5684, 1.0), (1.732, 0.0, -0.938), (1.732, 0.0, 1.0), (2.027, 0.7688, 1.533), (2.027, 0.7688, 0.7604), (2.027, 1.299, 1.533), (2.027, 1.299, 0.7604), (2.027, 1.555, 1.0), (2.027, 1.555, -0.938), (2.027, 1.736, 1.0), (2.027, 1.736, -0.938), (1.566, 0.5684, -0.938), (1.566, 0.5684, 1.0), (1.566, 0.0, 1.0), (1.566, 0.0, -0.938), (1.566, 0.7688, 0.7604), (1.566, 0.7688, 1.533), (1.566, 1.299, 0.7604), (1.566, 1.299, 1.533), (1.566, 1.555, -0.938), (1.566, 1.555, 1.0), (1.566, 1.736, -0.938), (1.566, 1.736, 1.0), (1.424, 0.4833, 1.929), (1.503, 0.0, -0.938), (1.503, 0.7688, 1.906), (1.503, 1.209, 1.906), (1.503, 1.6, 1.421), (1.503, 1.747, 1.053), (1.503, 0.5684, -0.938), (1.424, -0.04942, 1.951), (1.503, 0.7688, 0.7604), (1.503, 1.299, 0.7604), (1.503, 1.555, -0.938), (1.503, 1.736, -0.938), (1.424, -0.04942, 4.161), (1.424, 0.4833, 4.153), (1.503, 0.7108, 4.168), (1.424, 0.08511, 1.929), (1.424, 0.08511, 4.177), (1.346, -1.134, 1.989), (1.346, -0.8508, 4.12), (1.503, -1.155, 1.834), (1.503, -0.8301, 4.276), (1.503, 0.0, 1.834), (1.503, 0.0, 4.276), (1.424, 0.6405, 1.916), (1.424, 0.6405, 4.16), (1.368, 1.27, 1.966), (1.368, 0.7979, 4.108), (1.503, 0.7688, 1.834), (1.503, 0.5684, 1.834), (1.503, 0.5684, 4.24), (1.503, 1.299, 1.834), (1.503, 0.7688, 4.24), (-1.732, -1.155, -0.938), (-1.732, -1.155, 1.0), (0.0, -1.155, -0.938), (0.0, -1.155, 1.834), (-2.027, -1.356, 1.533), (-2.027, -1.356, 0.7604), (0.0, -1.356, 0.7604), (0.0, -1.356, 1.834), (-2.027, -1.886, 1.533), (-2.027, -1.886, 0.7604), (0.0, -1.886, 0.7604), (0.0, -1.886, 1.834), (-2.027, -2.142, 1.0), (-2.027, -2.142, -0.938), (0.0, -2.142, -0.938), (0.0, -2.187, 1.421), (-2.027, -2.323, 1.0), (-2.027, -2.323, -0.938), (0.0, -2.323, -0.938), (0.0, -2.333, 1.053), (-1.566, -1.155, -0.938), (-1.566, -1.155, 1.0), (-1.566, -1.356, 0.7604), (-1.566, -1.356, 1.533), (-1.566, -1.886, 0.7604), (-1.566, -1.886, 1.533), (-1.566, -2.142, -0.938), (-1.566, -2.142, 1.0), (-1.566, -2.323, -0.938), (-1.566, -2.323, 1.0), (-1.503, -1.033, 1.941), (-1.503, -1.356, 1.834), (-1.503, -1.886, 1.834), (-1.503, -2.187, 1.421), (-1.503, -2.333, 1.053), (-1.503, -1.155, -0.938), (-1.503, -1.356, 0.7604), (-1.503, -1.886, 0.7604), (-1.503, -2.142, -0.938), (-1.503, -2.323, -0.938), (-1.503, -0.7364, 4.169), (0.0, -0.8301, 4.276), (-1.732, 0.5684, -0.938), (-1.732, 0.5684, 1.0), (0.0, 0.5684, -0.938), (-1.732, 0.0, -0.938), (-1.732, 0.0, 1.0), (0.0, 0.0, -0.938), (-2.027, 0.7688, 1.533), (-2.027, 0.7688, 0.7604), (0.0, 0.7688, 0.7604), (-2.027, 1.299, 1.533), (-2.027, 1.299, 0.7604), (0.0, 1.299, 0.7604), (0.0, 1.299, 1.834), (-2.027, 1.555, 1.0), (-2.027, 1.555, -0.938), (0.0, 1.555, -0.938), (0.0, 1.6, 1.421), (-2.027, 1.736, 1.0), (-2.027, 1.736, -0.938), (0.0, 1.736, -0.938), (0.0, 1.747, 1.053), (-1.566, 0.5684, -0.938), (-1.566, 0.5684, 1.0), (-1.566, 0.0, 1.0), (-1.566, 0.0, -0.938), (-1.566, 0.7688, 0.7604), (-1.566, 0.7688, 1.533), (-1.566, 1.299, 0.7604), (-1.566, 1.299, 1.533), (-1.566, 1.555, -0.938), (-1.566, 1.555, 1.0), (-1.566, 1.736, -0.938), (-1.566, 1.736, 1.0), (-1.424, 0.4833, 1.929), (-1.503, 0.0, -0.938), (-1.503, 0.7688, 1.906), (-1.503, 1.209, 1.906), (-1.503, 1.6, 1.421), (-1.503, 1.747, 1.053), (-1.503, 0.5684, -0.938), (-1.424, -0.04942, 1.951), (-1.503, 0.7688, 0.7604), (-1.503, 1.299, 0.7604), (-1.503, 1.555, -0.938), (-1.503, 1.736, -0.938), (0.0, 0.0, 4.276), (-1.424, -0.04942, 4.161), (-1.424, 0.4833, 4.153), (0.0, 0.5684, 4.24), (-1.503, 0.7108, 4.168), (0.0, 0.7688, 4.24), (-1.424, 0.08511, 1.929), (-1.424, 0.08511, 4.177), (-1.346, -1.134, 1.989), (-1.346, -0.8508, 4.12), (-1.503, -1.155, 1.834), (-1.503, -0.8301, 4.276), (0.0, -1.134, 1.989), (0.0, -0.8508, 4.12), (-1.503, 0.0, 1.834), (-1.503, 0.0, 4.276), (-1.424, 0.6405, 1.916), (-1.424, 0.6405, 4.16), (-1.368, 1.27, 1.966), (-1.368, 0.7979, 4.108), (-1.503, 0.7688, 1.834), (-1.503, 0.5684, 1.834), (-1.503, 0.5684, 4.24), (-1.503, 1.299, 1.834), (-1.503, 0.7688, 4.24), (0.0, 1.27, 1.966), (0.0, 0.7979, 4.108), (0.0, -0.04942, 1.951), (0.0, -1.033, 1.941), (0.0, 0.6405, 1.916), (0.0, 0.7688, 1.906), (0.0, 1.209, 1.906), (1.503, -0.04942, 1.941), (1.503, -0.04942, 4.169), (1.503, 0.08511, 1.919), (1.503, 0.08511, 4.185), (1.503, 0.4833, 4.16), (1.503, 0.4833, 1.919), (1.503, 0.6405, 4.168), (1.503, 0.6405, 1.906), (-1.503, -0.04942, 1.941), (-1.503, -0.04942, 4.169), (-1.503, 0.08511, 1.919), (-1.503, 0.08511, 4.185), (-1.503, 0.4833, 4.16), (-1.503, 0.4833, 1.919), (-1.503, 0.6405, 4.168), (-1.503, 0.6405, 1.906), (0.0, -0.04942, 1.941), (0.0, 0.6405, 1.906), (0.0, -1.155, -0.3825), (0.0, -1.155, 1.834), (2.027, -1.155, 1.0), (2.027, -1.155, -0.3825), (1.566, -1.155, -0.3825), (1.566, -1.155, 1.0), (1.503, -1.155, -0.3825), (1.503, -1.155, 1.834), (-2.027, -1.155, 1.0), (-2.027, -1.155, -0.3825), (-1.566, -1.155, -0.3825), (-1.566, -1.155, 1.0), (-1.503, -1.155, -0.3825), (-1.503, -1.155, 1.834), (0.0, 0.5914, -0.2512), (2.027, 0.5914, 1.061), (2.027, 0.5914, -0.2512), (1.566, 0.5914, -0.2512), (1.566, 0.5914, 1.061), (1.503, 0.5914, -0.2512), (1.503, 0.5914, 1.834), (1.503, 0.6553, 1.906), (-2.027, 0.5914, 1.061), (-2.027, 0.5914, -0.2512), (-1.566, 0.5914, -0.2512), (-1.566, 0.5914, 1.061), (-1.503, 0.5914, -0.2512), (-1.503, 0.5914, 1.834), (-1.503, 0.6553, 1.906), (0.0, 0.6553, 1.906)], [], [(33, 34, 1, 0), (46, 33, 0, 10), (231, 225, 94, 21), (12, 3, 5, 14), (227, 226, 2, 3), (228, 227, 3, 12), (14, 5, 7, 16), (21, 94, 98, 22), (3, 2, 4, 5), (7, 6, 8, 9), (22, 98, 102, 23), (5, 4, 6, 7), (29, 24, 106, 105), (16, 7, 9, 18), (23, 102, 106, 24), (6, 17, 19, 8), (28, 16, 18, 29), (9, 8, 19, 18), (4, 15, 17, 6), (2, 13, 15, 4), (27, 14, 16, 28), (230, 228, 12, 26), (26, 12, 14, 27), (226, 229, 13, 2), (34, 45, 11, 1), (56, 46, 10, 25), (134, 56, 25, 89), (93, 26, 27, 97), (224, 230, 26, 93), (97, 27, 28, 101), (101, 28, 29, 105), (17, 23, 24, 19), (18, 19, 24, 29), (15, 22, 23, 17), (13, 21, 22, 15), (229, 231, 21, 13), (45, 76, 74, 11), (77, 174, 128, 75), (33, 31, 32, 34), (46, 43, 31, 33), (47, 49, 38, 36), (240, 36, 35, 239), (241, 47, 36, 240), (49, 51, 40, 38), (36, 38, 37, 35), (40, 42, 41, 39), (85, 59, 145, 141), (38, 40, 39, 37), (66, 148, 149, 60), (51, 53, 42, 40), (59, 60, 149, 145), (39, 41, 54, 52), (65, 66, 53, 51), (42, 53, 54, 41), (37, 39, 52, 50), (35, 37, 50, 48), (64, 65, 51, 49), (243, 63, 47, 241), (63, 64, 49, 47), (239, 35, 48, 242), (34, 32, 44, 45), (56, 61, 43, 46), (134, 131, 61, 56), (137, 140, 64, 63), (238, 137, 63, 243), (140, 144, 65, 64), (144, 148, 66, 65), (52, 54, 60, 59), (53, 66, 60, 54), (50, 52, 59, 85), (48, 50, 85, 82), (242, 48, 82, 244), (45, 44, 83, 76), (84, 86, 179, 177), (77, 84, 177, 174), (207, 206, 76, 77), (206, 20, 74, 76), (30, 207, 77, 75), (20, 30, 75, 74), (72, 186, 90, 74), (187, 73, 75, 128), (73, 72, 74, 75), (208, 209, 77, 76), (211, 208, 76, 83), (209, 210, 84, 77), (210, 211, 83, 84), (69, 58, 85, 86), (58, 57, 82, 85), (245, 213, 83, 244), (212, 69, 86, 84), (213, 212, 84, 83), (80, 81, 86, 85), (199, 80, 85, 141), (81, 200, 179, 86), (132, 87, 88, 133), (153, 107, 87, 132), (237, 118, 94, 225), (109, 111, 96, 92), (233, 92, 91, 232), (234, 109, 92, 233), (111, 113, 100, 96), (118, 119, 98, 94), (92, 96, 95, 91), (100, 104, 103, 99), (119, 120, 102, 98), (96, 100, 99, 95), (126, 105, 106, 121), (113, 115, 104, 100), (120, 121, 106, 102), (99, 103, 116, 114), (125, 126, 115, 113), (104, 115, 116, 103), (95, 99, 114, 112), (91, 95, 112, 110), (124, 125, 113, 111), (236, 123, 109, 234), (123, 124, 111, 109), (232, 91, 110, 235), (133, 88, 108, 152), (163, 122, 107, 153), (134, 89, 122, 163), (93, 97, 124, 123), (224, 93, 123, 236), (97, 101, 125, 124), (101, 105, 126, 125), (114, 116, 121, 120), (115, 126, 121, 116), (112, 114, 120, 119), (110, 112, 119, 118), (235, 110, 118, 237), (152, 108, 184, 188), (189, 185, 128, 174), (132, 133, 130, 129), (153, 132, 129, 150), (154, 136, 139, 156), (247, 246, 135, 136), (248, 247, 136, 154), (156, 139, 143, 158), (136, 135, 138, 139), (143, 142, 146, 147), (197, 141, 145, 166), (139, 138, 142, 143), (173, 167, 149, 148), (158, 143, 147, 160), (166, 145, 149, 167), (142, 159, 161, 146), (172, 158, 160, 173), (147, 146, 161, 160), (138, 157, 159, 142), (135, 155, 157, 138), (171, 156, 158, 172), (250, 248, 154, 170), (170, 154, 156, 171), (246, 249, 155, 135), (133, 152, 151, 130), (163, 153, 150, 168), (134, 163, 168, 131), (137, 170, 171, 140), (238, 250, 170, 137), (140, 171, 172, 144), (144, 172, 173, 148), (159, 166, 167, 161), (160, 161, 167, 173), (157, 197, 166, 159), (155, 194, 197, 157), (249, 251, 194, 155), (152, 188, 195, 151), (196, 177, 179, 198), (189, 174, 177, 196), (215, 189, 188, 214), (214, 188, 184, 117), (127, 185, 189, 215), (117, 184, 185, 127), (182, 184, 90, 186), (187, 128, 185, 183), (183, 185, 184, 182), (216, 188, 189, 217), (219, 195, 188, 216), (217, 189, 196, 218), (218, 196, 195, 219), (178, 198, 197, 165), (165, 197, 194, 164), (252, 251, 195, 221), (220, 196, 198, 178), (221, 195, 196, 220), (192, 197, 198, 193), (199, 141, 197, 192), (193, 198, 179, 200), (202, 222, 214, 117), (20, 206, 222, 202), (186, 72, 20, 202), (182, 186, 202, 117), (117, 127, 183, 182), (20, 72, 73, 30), (211, 219, 216, 208), (253, 252, 221, 223), (205, 165, 164, 204), (58, 205, 204, 57), (245, 253, 223, 213), (199, 205, 58, 80), (192, 165, 205, 199), (209, 217, 218, 210), (178, 165, 192, 193), (69, 81, 80, 58), (69, 212, 220, 178), (193, 81, 69, 178), (162, 55, 78, 203, 190), (30, 127, 215, 207), (187, 183, 127, 30, 73), (55, 68, 79, 78), (67, 62, 206, 207), (70, 71, 209, 208), (68, 55, 211, 210), (78, 79, 212, 213), (169, 175, 215, 214), (181, 180, 216, 217), (162, 176, 218, 219), (191, 190, 221, 220), (201, 169, 214, 222), (62, 201, 222, 206), (180, 70, 208, 216), (55, 162, 219, 211), (190, 203, 223, 221), (203, 78, 213, 223), (176, 68, 210, 218), (71, 181, 217, 209), (79, 191, 220, 212), (175, 67, 207, 215), (169, 201, 62, 70, 180), (67, 71, 70, 62), (175, 169, 180, 181), (162, 190, 191, 176), (181, 71, 67, 175), (176, 191, 79, 68), (108, 235, 237, 184), (89, 224, 236, 122), (88, 232, 235, 108), (122, 236, 234, 107), (107, 234, 233, 87), (87, 233, 232, 88), (184, 237, 225, 90), (11, 74, 231, 229), (89, 25, 230, 224), (1, 11, 229, 226), (25, 10, 228, 230), (10, 0, 227, 228), (0, 1, 226, 227), (74, 90, 225, 231), (57, 204, 253, 245), (204, 164, 252, 253), (164, 194, 251, 252), (151, 195, 251, 249), (131, 168, 250, 238), (130, 151, 249, 246), (168, 150, 248, 250), (150, 129, 247, 248), (129, 130, 246, 247), (57, 245, 244, 82), (44, 242, 244, 83), (131, 238, 243, 61), (32, 239, 242, 44), (61, 243, 241, 43), (43, 241, 240, 31), (31, 240, 239, 32)])
me_cube_001.use_remesh_preserve_volume = False
me_cube_001.use_remesh_preserve_attributes = False
me_cube_001.use_mirror_vertex_groups = False
me_cube_001.update()

# ---- objects
ob_body_003 = bpy.data.objects.new('Body.003', me_cube_003)
ob_body_002 = bpy.data.objects.new('Body.002', me_cube_002)
ob_body_001 = bpy.data.objects.new('Body.001', me_cube_000)
ob_body = bpy.data.objects.new('Body', me_cube_001)

# ---- transforms, parenting, visibility, modifiers, constraints
ob_body_003.location = (-5.804e-06, 2.851, 9.543)
ob_body_003.rotation_euler = (-3.484, -0.0, 0.0)
ob_body_003.scale = (1.0, 2.878, 0.7804)
ob_body_003.lineart.crease_threshold = 0.0
ob_body_002.location = (7.831e-06, -3.156, 4.644)
ob_body_002.rotation_euler = (0.5975, -0.0, 0.0)
ob_body_002.scale = (1.0, 2.878, 0.7804)
ob_body_002.lineart.crease_threshold = 0.0
ob_body_001.location = (-1.472e-05, 5.932, 2.756)
ob_body_001.rotation_euler = (-0.4504, -0.0, 0.0)
ob_body_001.scale = (1.0, 2.878, 0.7804)
ob_body_001.lineart.crease_threshold = 0.0
ob_body.location = (0.0, 0.0, 0.837)
ob_body.scale = (1.0, 2.878, 0.7804)
ob_body.lineart.crease_threshold = 0.0

# ---- collection membership
col_collection_1.objects.link(ob_body_003)
col_collection_1.objects.link(ob_body_002)
col_collection_1.objects.link(ob_body_001)
col_collection_1.objects.link(ob_body)

# ---- scene / render settings (as saved in the file)
scene.frame_start = 1; scene.frame_end = 250; scene.frame_set(1)
scene.render.engine = 'BLENDER_EEVEE_NEXT'
scene.render.resolution_percentage = 50
scene.render.dither_intensity = 0.0
scene.cycles.use_denoising = False
scene.cycles.samples = 128
scene.cycles.sampling_pattern = 'TABULATED_SOBOL'
scene.cycles.use_adaptive_sampling = False
scene.cycles.use_light_tree = False
scene.cycles.blur_glossy = 0.0
scene.cycles.sample_clamp_indirect = 0.0
scene.view_settings.view_transform = 'Standard'
bpy.context.view_layer.update()

# ---- added for rendering (the .blend has no active camera and no usable light): camera, sun
cam_auto = bpy.data.cameras.new('AutoCamera')
cam_auto.lens = 50.0
cam_auto.sensor_width = 36.0
cam_auto.clip_end = 1000.0
ob_auto_camera = bpy.data.objects.new('AutoCamera', cam_auto)
scene.collection.objects.link(ob_auto_camera)
ob_auto_camera.location = (23.8896, -28.0051, 25.0259)
ob_auto_camera.rotation_euler = (1.09748, -7.21219e-08, 0.694738)
scene.camera = ob_auto_camera
light_auto_sun = bpy.data.lights.new('AutoSun', 'SUN')
light_auto_sun.energy = 3.0
light_auto_sun.angle = 0.0523599
ob_auto_sun = bpy.data.objects.new('AutoSun', light_auto_sun)
scene.collection.objects.link(ob_auto_sun)
ob_auto_sun.rotation_euler = (0.872665, 0.174533, 0.523599)
bpy.context.view_layer.update()
